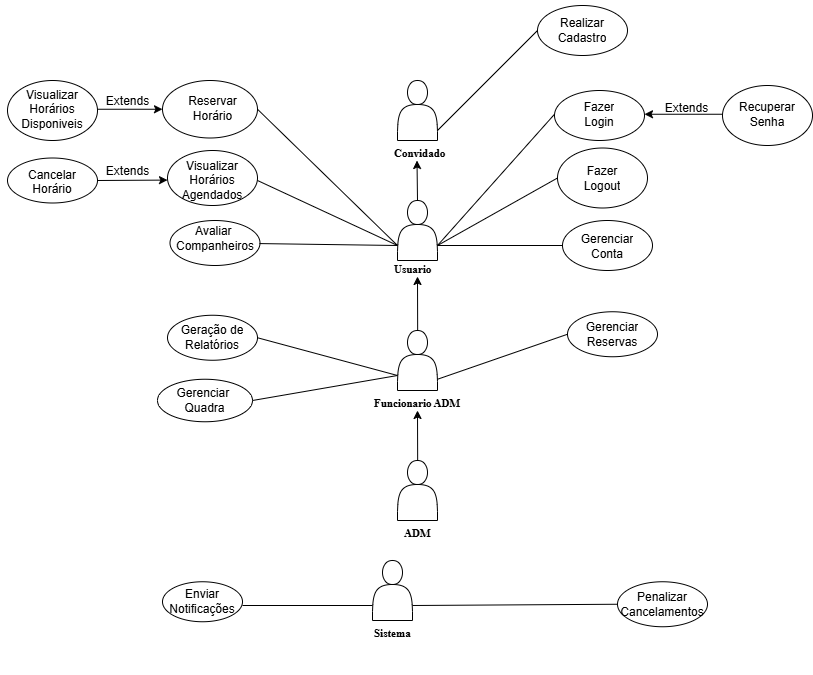

The diagram above was exported from draw.io. Its source (the exported page's mxGraphModel, read from the mxfile embedded in the PNG):
<mxGraphModel dx="2528" dy="1634" grid="1" gridSize="10" guides="1" tooltips="1" connect="1" arrows="1" fold="1" page="1" pageScale="1" pageWidth="827" pageHeight="1169" math="0" shadow="0">
  <root>
    <mxCell id="0" />
    <mxCell id="1" parent="0" />
    <mxCell id="JVWOdFbmAnMtDAFWFUMa-1" value="" style="shape=actor;whiteSpace=wrap;html=1;" parent="1" vertex="1">
      <mxGeometry x="-570" y="-780" width="40" height="60" as="geometry" />
    </mxCell>
    <mxCell id="JVWOdFbmAnMtDAFWFUMa-2" value="&lt;h5&gt;&lt;font style=&quot;font-size: 11px;&quot; face=&quot;Times New Roman&quot;&gt;Convidado&lt;/font&gt;&lt;/h5&gt;" style="text;strokeColor=none;fillColor=none;html=1;fontSize=24;fontStyle=1;verticalAlign=middle;align=left;" parent="1" vertex="1">
      <mxGeometry x="-575" y="-720" width="50" height="20" as="geometry" />
    </mxCell>
    <mxCell id="JVWOdFbmAnMtDAFWFUMa-4" value="" style="ellipse;whiteSpace=wrap;html=1;" parent="1" vertex="1">
      <mxGeometry x="-410" y="-712.5" width="90" height="60" as="geometry" />
    </mxCell>
    <mxCell id="JVWOdFbmAnMtDAFWFUMa-6" value="" style="ellipse;whiteSpace=wrap;html=1;" parent="1" vertex="1">
      <mxGeometry x="-405" y="-640" width="90" height="50" as="geometry" />
    </mxCell>
    <mxCell id="JVWOdFbmAnMtDAFWFUMa-10" value="" style="ellipse;whiteSpace=wrap;html=1;" parent="1" vertex="1">
      <mxGeometry x="-800" y="-710" width="90" height="55" as="geometry" />
    </mxCell>
    <UserObject label="Visualizar&lt;div&gt;Horários Agendados&lt;/div&gt;" placeholders="1" name="Variable" id="JVWOdFbmAnMtDAFWFUMa-12">
      <mxCell style="text;html=1;strokeColor=none;fillColor=none;align=center;verticalAlign=middle;whiteSpace=wrap;overflow=hidden;" parent="1" vertex="1">
        <mxGeometry x="-800" y="-710" width="90" height="60" as="geometry" />
      </mxCell>
    </UserObject>
    <mxCell id="JVWOdFbmAnMtDAFWFUMa-15" value="" style="ellipse;whiteSpace=wrap;html=1;" parent="1" vertex="1">
      <mxGeometry x="-413" y="-770" width="90" height="50" as="geometry" />
    </mxCell>
    <UserObject label="Fazer&lt;br&gt;Login" placeholders="1" name="Variable" id="JVWOdFbmAnMtDAFWFUMa-16">
      <mxCell style="text;html=1;strokeColor=none;fillColor=none;align=center;verticalAlign=middle;whiteSpace=wrap;overflow=hidden;" parent="1" vertex="1">
        <mxGeometry x="-413" y="-776.25" width="90" height="60" as="geometry" />
      </mxCell>
    </UserObject>
    <mxCell id="JVWOdFbmAnMtDAFWFUMa-34" value="" style="ellipse;whiteSpace=wrap;html=1;" parent="1" vertex="1">
      <mxGeometry x="-430" y="-855" width="90" height="50" as="geometry" />
    </mxCell>
    <UserObject label="Realizar&lt;br&gt;Cadastro" placeholders="1" name="Variable" id="JVWOdFbmAnMtDAFWFUMa-36">
      <mxCell style="text;html=1;strokeColor=none;fillColor=none;align=center;verticalAlign=middle;whiteSpace=wrap;overflow=hidden;" parent="1" vertex="1">
        <mxGeometry x="-430" y="-860" width="90" height="60" as="geometry" />
      </mxCell>
    </UserObject>
    <mxCell id="QVcLl_H5a1b_ySRsiBuk-10" style="edgeStyle=orthogonalEdgeStyle;rounded=0;orthogonalLoop=1;jettySize=auto;html=1;exitX=0;exitY=0.5;exitDx=0;exitDy=0;entryX=0;entryY=0.75;entryDx=0;entryDy=0;" parent="1" source="JVWOdFbmAnMtDAFWFUMa-41" target="JVWOdFbmAnMtDAFWFUMa-42" edge="1">
      <mxGeometry relative="1" as="geometry" />
    </mxCell>
    <mxCell id="JVWOdFbmAnMtDAFWFUMa-41" value="" style="ellipse;whiteSpace=wrap;html=1;" parent="1" vertex="1">
      <mxGeometry x="-960" y="-702.5" width="90" height="45" as="geometry" />
    </mxCell>
    <UserObject label="Cancelar&lt;br&gt;Horário" placeholders="1" name="Variable" id="JVWOdFbmAnMtDAFWFUMa-42">
      <mxCell style="text;html=1;strokeColor=none;fillColor=none;align=center;verticalAlign=middle;whiteSpace=wrap;overflow=hidden;" parent="1" vertex="1">
        <mxGeometry x="-950" y="-695" width="70" height="30" as="geometry" />
      </mxCell>
    </UserObject>
    <mxCell id="JVWOdFbmAnMtDAFWFUMa-47" value="" style="ellipse;whiteSpace=wrap;html=1;" parent="1" vertex="1">
      <mxGeometry x="-400" y="-548.75" width="90" height="45" as="geometry" />
    </mxCell>
    <UserObject label="Gerenciar&lt;div&gt;Reservas&lt;/div&gt;" placeholders="1" name="Variable" id="JVWOdFbmAnMtDAFWFUMa-48">
      <mxCell style="text;html=1;strokeColor=none;fillColor=none;align=center;verticalAlign=middle;whiteSpace=wrap;overflow=hidden;" parent="1" vertex="1">
        <mxGeometry x="-400" y="-555" width="90" height="57.5" as="geometry" />
      </mxCell>
    </UserObject>
    <mxCell id="JVWOdFbmAnMtDAFWFUMa-67" value="" style="ellipse;whiteSpace=wrap;html=1;" parent="1" vertex="1">
      <mxGeometry x="-800" y="-545.25" width="90" height="45" as="geometry" />
    </mxCell>
    <UserObject label="Geração de&lt;div&gt;Relatórios&lt;/div&gt;" placeholders="1" name="Variable" id="JVWOdFbmAnMtDAFWFUMa-68">
      <mxCell style="text;html=1;strokeColor=none;fillColor=none;align=center;verticalAlign=middle;whiteSpace=wrap;overflow=hidden;" parent="1" vertex="1">
        <mxGeometry x="-800" y="-551.5" width="90" height="57.5" as="geometry" />
      </mxCell>
    </UserObject>
    <mxCell id="JVWOdFbmAnMtDAFWFUMa-70" value="" style="shape=actor;whiteSpace=wrap;html=1;" parent="1" vertex="1">
      <mxGeometry x="-595" y="-300" width="40" height="60" as="geometry" />
    </mxCell>
    <mxCell id="JVWOdFbmAnMtDAFWFUMa-71" value="" style="endArrow=none;html=1;rounded=0;entryX=0;entryY=0.75;entryDx=0;entryDy=0;" parent="1" target="JVWOdFbmAnMtDAFWFUMa-70" edge="1">
      <mxGeometry width="50" height="50" relative="1" as="geometry">
        <mxPoint x="-725" y="-255" as="sourcePoint" />
        <mxPoint x="-675" y="-280" as="targetPoint" />
      </mxGeometry>
    </mxCell>
    <mxCell id="JVWOdFbmAnMtDAFWFUMa-72" value="" style="ellipse;whiteSpace=wrap;html=1;" parent="1" vertex="1">
      <mxGeometry x="-805" y="-278.75" width="80" height="40" as="geometry" />
    </mxCell>
    <UserObject label="Enviar Notificações" placeholders="1" name="Variable" id="JVWOdFbmAnMtDAFWFUMa-73">
      <mxCell style="text;html=1;strokeColor=none;fillColor=none;align=center;verticalAlign=middle;whiteSpace=wrap;overflow=hidden;" parent="1" vertex="1">
        <mxGeometry x="-810" y="-287.5" width="90" height="57.5" as="geometry" />
      </mxCell>
    </UserObject>
    <mxCell id="JVWOdFbmAnMtDAFWFUMa-74" value="&lt;h5&gt;&lt;font style=&quot;font-size: 11px;&quot; face=&quot;Times New Roman&quot;&gt;Sistema&lt;/font&gt;&lt;/h5&gt;" style="text;strokeColor=none;fillColor=none;html=1;fontSize=24;fontStyle=1;verticalAlign=middle;align=left;" parent="1" vertex="1">
      <mxGeometry x="-595" y="-240" width="50" height="20" as="geometry" />
    </mxCell>
    <mxCell id="mLFcZ0g4k5EgspQjRQFH-2" value="" style="shape=actor;whiteSpace=wrap;html=1;" parent="1" vertex="1">
      <mxGeometry x="-570" y="-660" width="40" height="60" as="geometry" />
    </mxCell>
    <mxCell id="mLFcZ0g4k5EgspQjRQFH-3" value="&lt;h5&gt;&lt;font face=&quot;Times New Roman&quot;&gt;&lt;span style=&quot;font-size: 11px;&quot;&gt;Usuario&lt;/span&gt;&lt;/font&gt;&lt;/h5&gt;" style="text;strokeColor=none;fillColor=none;html=1;fontSize=24;fontStyle=1;verticalAlign=middle;align=left;" parent="1" vertex="1">
      <mxGeometry x="-575" y="-604" width="50" height="20" as="geometry" />
    </mxCell>
    <mxCell id="mLFcZ0g4k5EgspQjRQFH-4" value="" style="shape=actor;whiteSpace=wrap;html=1;" parent="1" vertex="1">
      <mxGeometry x="-570" y="-530" width="40" height="60" as="geometry" />
    </mxCell>
    <mxCell id="mLFcZ0g4k5EgspQjRQFH-5" value="&lt;h5&gt;&lt;font face=&quot;Times New Roman&quot;&gt;&lt;span style=&quot;font-size: 11px;&quot;&gt;Funcionario ADM&lt;/span&gt;&lt;/font&gt;&lt;/h5&gt;" style="text;strokeColor=none;fillColor=none;html=1;fontSize=24;fontStyle=1;verticalAlign=middle;align=left;" parent="1" vertex="1">
      <mxGeometry x="-595" y="-470" width="90" height="20" as="geometry" />
    </mxCell>
    <mxCell id="mLFcZ0g4k5EgspQjRQFH-6" value="" style="shape=actor;whiteSpace=wrap;html=1;" parent="1" vertex="1">
      <mxGeometry x="-570" y="-400" width="40" height="60" as="geometry" />
    </mxCell>
    <mxCell id="mLFcZ0g4k5EgspQjRQFH-7" value="&lt;h5&gt;&lt;font style=&quot;font-size: 11px;&quot; face=&quot;Times New Roman&quot;&gt;ADM&lt;/font&gt;&lt;/h5&gt;" style="text;strokeColor=none;fillColor=none;html=1;fontSize=24;fontStyle=1;verticalAlign=middle;align=left;" parent="1" vertex="1">
      <mxGeometry x="-565" y="-340" width="50" height="20" as="geometry" />
    </mxCell>
    <mxCell id="mLFcZ0g4k5EgspQjRQFH-8" value="" style="endArrow=none;html=1;rounded=0;entryX=0;entryY=0.5;entryDx=0;entryDy=0;" parent="1" target="JVWOdFbmAnMtDAFWFUMa-36" edge="1">
      <mxGeometry width="50" height="50" relative="1" as="geometry">
        <mxPoint x="-530" y="-730" as="sourcePoint" />
        <mxPoint x="-555" y="-876" as="targetPoint" />
      </mxGeometry>
    </mxCell>
    <mxCell id="mLFcZ0g4k5EgspQjRQFH-13" value="" style="endArrow=classic;html=1;rounded=0;" parent="1" edge="1">
      <mxGeometry width="50" height="50" relative="1" as="geometry">
        <mxPoint x="-550" y="-660" as="sourcePoint" />
        <mxPoint x="-550.5" y="-700" as="targetPoint" />
      </mxGeometry>
    </mxCell>
    <mxCell id="mLFcZ0g4k5EgspQjRQFH-17" value="" style="endArrow=classic;html=1;rounded=0;entryX=0.5;entryY=1;entryDx=0;entryDy=0;" parent="1" target="mLFcZ0g4k5EgspQjRQFH-5" edge="1">
      <mxGeometry width="50" height="50" relative="1" as="geometry">
        <mxPoint x="-549.8399999999999" y="-400" as="sourcePoint" />
        <mxPoint x="-550" y="-440" as="targetPoint" />
      </mxGeometry>
    </mxCell>
    <mxCell id="mLFcZ0g4k5EgspQjRQFH-18" value="" style="endArrow=classic;html=1;rounded=0;entryX=0.5;entryY=1;entryDx=0;entryDy=0;" parent="1" target="mLFcZ0g4k5EgspQjRQFH-3" edge="1">
      <mxGeometry width="50" height="50" relative="1" as="geometry">
        <mxPoint x="-549.8399999999999" y="-530" as="sourcePoint" />
        <mxPoint x="-550.3399999999999" y="-570" as="targetPoint" />
      </mxGeometry>
    </mxCell>
    <mxCell id="mLFcZ0g4k5EgspQjRQFH-20" value="" style="endArrow=none;html=1;rounded=0;entryX=0;entryY=0.5;entryDx=0;entryDy=0;exitX=1;exitY=0.75;exitDx=0;exitDy=0;" parent="1" source="mLFcZ0g4k5EgspQjRQFH-2" target="JVWOdFbmAnMtDAFWFUMa-16" edge="1">
      <mxGeometry width="50" height="50" relative="1" as="geometry">
        <mxPoint x="-530" y="-619" as="sourcePoint" />
        <mxPoint x="-410" y="-705" as="targetPoint" />
      </mxGeometry>
    </mxCell>
    <mxCell id="mLFcZ0g4k5EgspQjRQFH-21" value="" style="endArrow=none;html=1;rounded=0;exitX=1;exitY=0.75;exitDx=0;exitDy=0;entryX=0;entryY=0.5;entryDx=0;entryDy=0;" parent="1" source="mLFcZ0g4k5EgspQjRQFH-2" target="mLFcZ0g4k5EgspQjRQFH-37" edge="1">
      <mxGeometry width="50" height="50" relative="1" as="geometry">
        <mxPoint x="-520" y="-609" as="sourcePoint" />
        <mxPoint x="-420" y="-720" as="targetPoint" />
      </mxGeometry>
    </mxCell>
    <mxCell id="mLFcZ0g4k5EgspQjRQFH-22" value="" style="endArrow=none;html=1;rounded=0;exitX=1;exitY=0.75;exitDx=0;exitDy=0;entryX=0;entryY=0.5;entryDx=0;entryDy=0;" parent="1" source="mLFcZ0g4k5EgspQjRQFH-2" target="JVWOdFbmAnMtDAFWFUMa-6" edge="1">
      <mxGeometry width="50" height="50" relative="1" as="geometry">
        <mxPoint x="-520" y="-605" as="sourcePoint" />
        <mxPoint x="-410" y="-600" as="targetPoint" />
      </mxGeometry>
    </mxCell>
    <mxCell id="mLFcZ0g4k5EgspQjRQFH-23" value="" style="endArrow=none;html=1;rounded=0;exitX=1;exitY=0.5;exitDx=0;exitDy=0;entryX=0;entryY=0.75;entryDx=0;entryDy=0;" parent="1" source="JVWOdFbmAnMtDAFWFUMa-12" target="mLFcZ0g4k5EgspQjRQFH-2" edge="1">
      <mxGeometry width="50" height="50" relative="1" as="geometry">
        <mxPoint x="-700" y="-670" as="sourcePoint" />
        <mxPoint x="-590" y="-630" as="targetPoint" />
      </mxGeometry>
    </mxCell>
    <mxCell id="mLFcZ0g4k5EgspQjRQFH-25" value="" style="endArrow=none;html=1;rounded=0;exitX=1;exitY=0.75;exitDx=0;exitDy=0;entryX=0;entryY=0.5;entryDx=0;entryDy=0;" parent="1" target="JVWOdFbmAnMtDAFWFUMa-48" edge="1">
      <mxGeometry width="50" height="50" relative="1" as="geometry">
        <mxPoint x="-530" y="-481.25" as="sourcePoint" />
        <mxPoint x="-405" y="-466.25" as="targetPoint" />
      </mxGeometry>
    </mxCell>
    <mxCell id="mLFcZ0g4k5EgspQjRQFH-29" value="" style="endArrow=none;html=1;rounded=0;exitX=1;exitY=0.5;exitDx=0;exitDy=0;entryX=0;entryY=0.75;entryDx=0;entryDy=0;" parent="1" source="JVWOdFbmAnMtDAFWFUMa-68" target="mLFcZ0g4k5EgspQjRQFH-4" edge="1">
      <mxGeometry width="50" height="50" relative="1" as="geometry">
        <mxPoint x="-725" y="-425.25" as="sourcePoint" />
        <mxPoint x="-620" y="-460" as="targetPoint" />
      </mxGeometry>
    </mxCell>
    <mxCell id="mLFcZ0g4k5EgspQjRQFH-33" value="" style="ellipse;whiteSpace=wrap;html=1;" parent="1" vertex="1">
      <mxGeometry x="-960" y="-780" width="90" height="60" as="geometry" />
    </mxCell>
    <UserObject label="Visualizar&lt;div&gt;Horários&lt;/div&gt;&lt;div&gt;Disponiveis&lt;/div&gt;" placeholders="1" name="Variable" id="mLFcZ0g4k5EgspQjRQFH-34">
      <mxCell style="text;html=1;strokeColor=none;fillColor=none;align=center;verticalAlign=middle;whiteSpace=wrap;overflow=hidden;" parent="1" vertex="1">
        <mxGeometry x="-960" y="-776.25" width="90" height="50" as="geometry" />
      </mxCell>
    </UserObject>
    <mxCell id="mLFcZ0g4k5EgspQjRQFH-39" value="" style="ellipse;whiteSpace=wrap;html=1;" parent="1" vertex="1">
      <mxGeometry x="-805" y="-780" width="95" height="57.5" as="geometry" />
    </mxCell>
    <UserObject label="Fazer&lt;br&gt;Logout" placeholders="1" name="Variable" id="mLFcZ0g4k5EgspQjRQFH-37">
      <mxCell style="text;html=1;strokeColor=none;fillColor=none;align=center;verticalAlign=middle;whiteSpace=wrap;overflow=hidden;" parent="1" vertex="1">
        <mxGeometry x="-410" y="-712.5" width="90" height="60" as="geometry" />
      </mxCell>
    </UserObject>
    <mxCell id="mLFcZ0g4k5EgspQjRQFH-40" value="" style="endArrow=none;html=1;rounded=0;exitX=1;exitY=0.5;exitDx=0;exitDy=0;entryX=0;entryY=0.75;entryDx=0;entryDy=0;" parent="1" source="mLFcZ0g4k5EgspQjRQFH-39" target="mLFcZ0g4k5EgspQjRQFH-2" edge="1">
      <mxGeometry width="50" height="50" relative="1" as="geometry">
        <mxPoint x="-710" y="-800" as="sourcePoint" />
        <mxPoint x="-580" y="-630" as="targetPoint" />
      </mxGeometry>
    </mxCell>
    <UserObject label="Reservar Horário" placeholders="1" name="Variable" id="JVWOdFbmAnMtDAFWFUMa-5">
      <mxCell style="text;html=1;strokeColor=none;fillColor=none;align=center;verticalAlign=middle;whiteSpace=wrap;overflow=hidden;" parent="1" vertex="1">
        <mxGeometry x="-797.5" y="-773.75" width="85" height="42.5" as="geometry" />
      </mxCell>
    </UserObject>
    <mxCell id="mLFcZ0g4k5EgspQjRQFH-41" value="" style="ellipse;whiteSpace=wrap;html=1;" parent="1" vertex="1">
      <mxGeometry x="-245" y="-775" width="90" height="60" as="geometry" />
    </mxCell>
    <UserObject label="Recuperar&lt;div&gt;Senha&lt;/div&gt;" placeholders="1" name="Variable" id="mLFcZ0g4k5EgspQjRQFH-42">
      <mxCell style="text;html=1;strokeColor=none;fillColor=none;align=center;verticalAlign=middle;whiteSpace=wrap;overflow=hidden;" parent="1" vertex="1">
        <mxGeometry x="-245" y="-776.25" width="90" height="60" as="geometry" />
      </mxCell>
    </UserObject>
    <mxCell id="5ATmzj99N17ciw5K2F2x-3" value="" style="ellipse;whiteSpace=wrap;html=1;" parent="1" vertex="1">
      <mxGeometry x="-350" y="-278.75" width="90" height="45" as="geometry" />
    </mxCell>
    <UserObject label="Penalizar&lt;div&gt;Cancelamentos&lt;/div&gt;" placeholders="1" name="Variable" id="5ATmzj99N17ciw5K2F2x-2">
      <mxCell style="text;html=1;strokeColor=none;fillColor=none;align=center;verticalAlign=middle;whiteSpace=wrap;overflow=hidden;" parent="1" vertex="1">
        <mxGeometry x="-350" y="-280" width="90" height="47.5" as="geometry" />
      </mxCell>
    </UserObject>
    <UserObject label="Extends" placeholders="1" name="Variable" id="QVcLl_H5a1b_ySRsiBuk-6">
      <mxCell style="text;html=1;strokeColor=none;fillColor=none;align=center;verticalAlign=middle;whiteSpace=wrap;overflow=hidden;" parent="1" vertex="1">
        <mxGeometry x="-323" y="-773.75" width="85" height="42.5" as="geometry" />
      </mxCell>
    </UserObject>
    <mxCell id="QVcLl_H5a1b_ySRsiBuk-7" value="" style="endArrow=classic;html=1;rounded=0;entryX=1;entryY=0.5;entryDx=0;entryDy=0;exitX=0;exitY=0.5;exitDx=0;exitDy=0;" parent="1" source="mLFcZ0g4k5EgspQjRQFH-42" target="JVWOdFbmAnMtDAFWFUMa-16" edge="1">
      <mxGeometry width="50" height="50" relative="1" as="geometry">
        <mxPoint x="-315" y="-791.18" as="sourcePoint" />
        <mxPoint x="-250" y="-791.18" as="targetPoint" />
      </mxGeometry>
    </mxCell>
    <mxCell id="QVcLl_H5a1b_ySRsiBuk-8" value="" style="endArrow=classic;html=1;rounded=0;entryX=0;entryY=0.5;entryDx=0;entryDy=0;exitX=1;exitY=0.5;exitDx=0;exitDy=0;" parent="1" source="mLFcZ0g4k5EgspQjRQFH-34" target="mLFcZ0g4k5EgspQjRQFH-39" edge="1">
      <mxGeometry width="50" height="50" relative="1" as="geometry">
        <mxPoint x="-870" y="-751" as="sourcePoint" />
        <mxPoint x="-805" y="-751" as="targetPoint" />
      </mxGeometry>
    </mxCell>
    <UserObject label="Extends" placeholders="1" name="Variable" id="QVcLl_H5a1b_ySRsiBuk-2">
      <mxCell style="text;html=1;strokeColor=none;fillColor=none;align=center;verticalAlign=middle;whiteSpace=wrap;overflow=hidden;" parent="1" vertex="1">
        <mxGeometry x="-882.5" y="-780" width="85" height="42.5" as="geometry" />
      </mxCell>
    </UserObject>
    <UserObject label="Extends" placeholders="1" name="Variable" id="QVcLl_H5a1b_ySRsiBuk-12">
      <mxCell style="text;html=1;strokeColor=none;fillColor=none;align=center;verticalAlign=middle;whiteSpace=wrap;overflow=hidden;" parent="1" vertex="1">
        <mxGeometry x="-882.5" y="-710" width="85" height="42.5" as="geometry" />
      </mxCell>
    </UserObject>
    <mxCell id="QVcLl_H5a1b_ySRsiBuk-13" value="" style="endArrow=classic;html=1;rounded=0;entryX=0;entryY=0.5;entryDx=0;entryDy=0;exitX=1;exitY=0.5;exitDx=0;exitDy=0;" parent="1" source="JVWOdFbmAnMtDAFWFUMa-41" edge="1">
      <mxGeometry width="50" height="50" relative="1" as="geometry">
        <mxPoint x="-865" y="-680.42" as="sourcePoint" />
        <mxPoint x="-800" y="-680.42" as="targetPoint" />
      </mxGeometry>
    </mxCell>
    <mxCell id="QVcLl_H5a1b_ySRsiBuk-14" value="" style="ellipse;whiteSpace=wrap;html=1;" parent="1" vertex="1">
      <mxGeometry x="-797.5" y="-640" width="90" height="45" as="geometry" />
    </mxCell>
    <UserObject label="Avaliar&amp;nbsp;&lt;div&gt;Companheiros&lt;/div&gt;" placeholders="1" name="Variable" id="JVWOdFbmAnMtDAFWFUMa-8">
      <mxCell style="text;html=1;strokeColor=none;fillColor=none;align=center;verticalAlign=middle;whiteSpace=wrap;overflow=hidden;" parent="1" vertex="1">
        <mxGeometry x="-797.5" y="-652.5" width="90" height="60" as="geometry" />
      </mxCell>
    </UserObject>
    <mxCell id="QVcLl_H5a1b_ySRsiBuk-15" value="" style="endArrow=none;html=1;rounded=0;entryX=0;entryY=0.75;entryDx=0;entryDy=0;exitX=0.994;exitY=0.593;exitDx=0;exitDy=0;exitPerimeter=0;" parent="1" source="JVWOdFbmAnMtDAFWFUMa-8" target="mLFcZ0g4k5EgspQjRQFH-2" edge="1">
      <mxGeometry width="50" height="50" relative="1" as="geometry">
        <mxPoint x="-707.5" y="-610" as="sourcePoint" />
        <mxPoint x="-627.5" y="-610" as="targetPoint" />
      </mxGeometry>
    </mxCell>
    <UserObject label="Gerenciar&lt;div&gt;Conta&lt;/div&gt;" placeholders="1" name="Variable" id="QVcLl_H5a1b_ySRsiBuk-16">
      <mxCell style="text;html=1;strokeColor=none;fillColor=none;align=center;verticalAlign=middle;whiteSpace=wrap;overflow=hidden;" parent="1" vertex="1">
        <mxGeometry x="-405" y="-644" width="90" height="60" as="geometry" />
      </mxCell>
    </UserObject>
    <mxCell id="uqFNmJL20mHLqfwhcKJZ-1" value="Gerenciar&amp;nbsp;&lt;br&gt;Quadra" style="ellipse;whiteSpace=wrap;html=1;" parent="1" vertex="1">
      <mxGeometry x="-810" y="-481.25" width="95" height="42.5" as="geometry" />
    </mxCell>
    <mxCell id="uqFNmJL20mHLqfwhcKJZ-3" value="" style="endArrow=none;html=1;rounded=0;exitX=1;exitY=0.5;exitDx=0;exitDy=0;entryX=0;entryY=0.75;entryDx=0;entryDy=0;" parent="1" target="mLFcZ0g4k5EgspQjRQFH-4" edge="1">
      <mxGeometry width="50" height="50" relative="1" as="geometry">
        <mxPoint x="-715" y="-460" as="sourcePoint" />
        <mxPoint x="-570" y="-480" as="targetPoint" />
      </mxGeometry>
    </mxCell>
    <mxCell id="i_I8kHqOjUBHKVtjzjIb-1" value="" style="endArrow=none;html=1;rounded=0;entryX=0;entryY=0.5;entryDx=0;entryDy=0;exitX=1;exitY=0.75;exitDx=0;exitDy=0;" edge="1" parent="1" source="JVWOdFbmAnMtDAFWFUMa-70" target="5ATmzj99N17ciw5K2F2x-2">
      <mxGeometry width="50" height="50" relative="1" as="geometry">
        <mxPoint x="-525" y="-250" as="sourcePoint" />
        <mxPoint x="-475" y="-300" as="targetPoint" />
      </mxGeometry>
    </mxCell>
  </root>
</mxGraphModel>